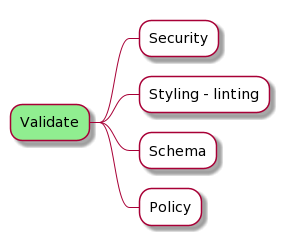

The diagram above was rendered by PlantUML. Its source (embedded in the PNG):
@startmindmap k8s-yaml-validation
<style>
mindmapDiagram {
    node {
        BackgroundColor lightGreen
    }
    :depth(1) {
      BackGroundColor white
    }
}
</style>
* Validate
** Security
** Styling - linting
** Schema
** Policy

@endmindmap